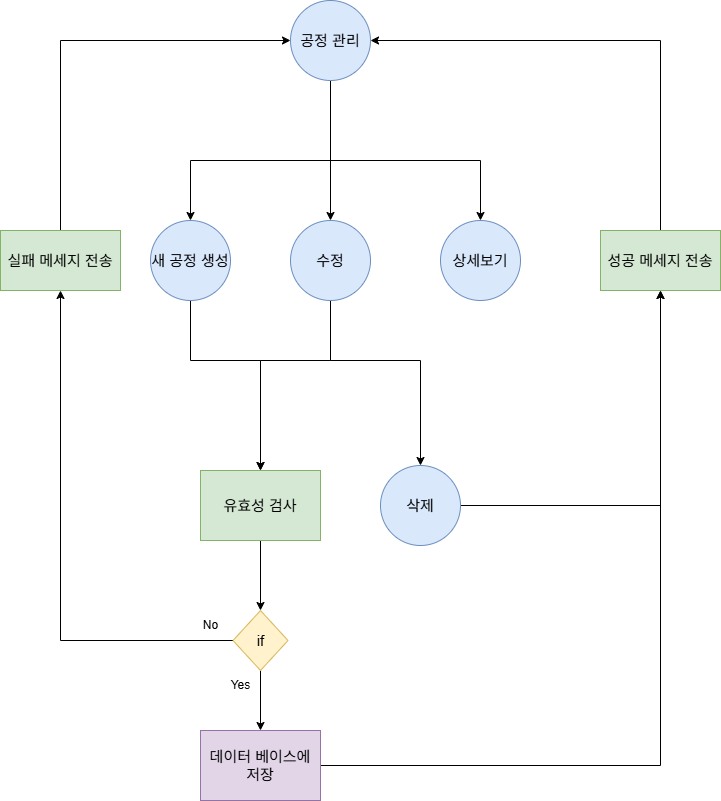

The diagram above was exported from draw.io. Its source (the exported page's mxGraphModel, read from the mxfile embedded in the PNG):
<mxGraphModel dx="1636" dy="708" grid="1" gridSize="10" guides="1" tooltips="1" connect="1" arrows="1" fold="1" page="1" pageScale="1" pageWidth="827" pageHeight="1169" math="0" shadow="0">
  <root>
    <mxCell id="0" />
    <mxCell id="1" parent="0" />
    <mxCell id="jV8Q9i4upCaSw7ZtxpSg-78" value="" style="edgeStyle=orthogonalEdgeStyle;rounded=0;orthogonalLoop=1;jettySize=auto;html=1;" edge="1" parent="1" source="jV8Q9i4upCaSw7ZtxpSg-32" target="jV8Q9i4upCaSw7ZtxpSg-77">
      <mxGeometry relative="1" as="geometry" />
    </mxCell>
    <mxCell id="jV8Q9i4upCaSw7ZtxpSg-81" value="" style="edgeStyle=orthogonalEdgeStyle;rounded=0;orthogonalLoop=1;jettySize=auto;html=1;" edge="1" parent="1" source="jV8Q9i4upCaSw7ZtxpSg-32" target="jV8Q9i4upCaSw7ZtxpSg-80">
      <mxGeometry relative="1" as="geometry">
        <Array as="points">
          <mxPoint x="310" y="400" />
          <mxPoint x="170" y="400" />
        </Array>
      </mxGeometry>
    </mxCell>
    <mxCell id="jV8Q9i4upCaSw7ZtxpSg-83" value="" style="edgeStyle=orthogonalEdgeStyle;rounded=0;orthogonalLoop=1;jettySize=auto;html=1;" edge="1" parent="1" source="jV8Q9i4upCaSw7ZtxpSg-32" target="jV8Q9i4upCaSw7ZtxpSg-82">
      <mxGeometry relative="1" as="geometry">
        <Array as="points">
          <mxPoint x="310" y="400" />
          <mxPoint x="460" y="400" />
        </Array>
      </mxGeometry>
    </mxCell>
    <mxCell id="jV8Q9i4upCaSw7ZtxpSg-32" value="공정 관리" style="ellipse;whiteSpace=wrap;html=1;fontSize=15;fillColor=#dae8fc;strokeColor=#6c8ebf;" vertex="1" parent="1">
      <mxGeometry x="270" y="240" width="80" height="80" as="geometry" />
    </mxCell>
    <mxCell id="jV8Q9i4upCaSw7ZtxpSg-86" value="" style="edgeStyle=orthogonalEdgeStyle;rounded=0;orthogonalLoop=1;jettySize=auto;html=1;" edge="1" parent="1" source="jV8Q9i4upCaSw7ZtxpSg-77" target="jV8Q9i4upCaSw7ZtxpSg-85">
      <mxGeometry relative="1" as="geometry">
        <Array as="points">
          <mxPoint x="310" y="600" />
          <mxPoint x="400" y="600" />
        </Array>
      </mxGeometry>
    </mxCell>
    <mxCell id="jV8Q9i4upCaSw7ZtxpSg-92" style="edgeStyle=orthogonalEdgeStyle;rounded=0;orthogonalLoop=1;jettySize=auto;html=1;" edge="1" parent="1" source="jV8Q9i4upCaSw7ZtxpSg-77" target="jV8Q9i4upCaSw7ZtxpSg-90">
      <mxGeometry relative="1" as="geometry">
        <Array as="points">
          <mxPoint x="310" y="600" />
          <mxPoint x="240" y="600" />
        </Array>
      </mxGeometry>
    </mxCell>
    <mxCell id="jV8Q9i4upCaSw7ZtxpSg-77" value="수정" style="ellipse;whiteSpace=wrap;html=1;fontSize=15;fillColor=#dae8fc;strokeColor=#6c8ebf;" vertex="1" parent="1">
      <mxGeometry x="270" y="460" width="80" height="80" as="geometry" />
    </mxCell>
    <mxCell id="jV8Q9i4upCaSw7ZtxpSg-91" style="edgeStyle=orthogonalEdgeStyle;rounded=0;orthogonalLoop=1;jettySize=auto;html=1;" edge="1" parent="1" source="jV8Q9i4upCaSw7ZtxpSg-80" target="jV8Q9i4upCaSw7ZtxpSg-90">
      <mxGeometry relative="1" as="geometry">
        <Array as="points">
          <mxPoint x="170" y="600" />
          <mxPoint x="240" y="600" />
        </Array>
      </mxGeometry>
    </mxCell>
    <mxCell id="jV8Q9i4upCaSw7ZtxpSg-80" value="새 공정 생성" style="ellipse;whiteSpace=wrap;html=1;fontSize=15;fillColor=#dae8fc;strokeColor=#6c8ebf;" vertex="1" parent="1">
      <mxGeometry x="130" y="460" width="80" height="80" as="geometry" />
    </mxCell>
    <mxCell id="jV8Q9i4upCaSw7ZtxpSg-82" value="상세보기" style="ellipse;whiteSpace=wrap;html=1;fontSize=15;fillColor=#dae8fc;strokeColor=#6c8ebf;" vertex="1" parent="1">
      <mxGeometry x="420" y="460" width="80" height="80" as="geometry" />
    </mxCell>
    <mxCell id="jV8Q9i4upCaSw7ZtxpSg-107" style="edgeStyle=orthogonalEdgeStyle;rounded=0;orthogonalLoop=1;jettySize=auto;html=1;" edge="1" parent="1" source="jV8Q9i4upCaSw7ZtxpSg-85" target="jV8Q9i4upCaSw7ZtxpSg-97">
      <mxGeometry relative="1" as="geometry">
        <Array as="points">
          <mxPoint x="640" y="745" />
        </Array>
      </mxGeometry>
    </mxCell>
    <mxCell id="jV8Q9i4upCaSw7ZtxpSg-85" value="삭제" style="ellipse;whiteSpace=wrap;html=1;fontSize=15;fillColor=#dae8fc;strokeColor=#6c8ebf;" vertex="1" parent="1">
      <mxGeometry x="360" y="705" width="80" height="80" as="geometry" />
    </mxCell>
    <mxCell id="jV8Q9i4upCaSw7ZtxpSg-105" style="edgeStyle=orthogonalEdgeStyle;rounded=0;orthogonalLoop=1;jettySize=auto;html=1;exitX=1;exitY=0.5;exitDx=0;exitDy=0;entryX=0.5;entryY=1;entryDx=0;entryDy=0;" edge="1" parent="1" source="jV8Q9i4upCaSw7ZtxpSg-87" target="jV8Q9i4upCaSw7ZtxpSg-97">
      <mxGeometry relative="1" as="geometry" />
    </mxCell>
    <mxCell id="jV8Q9i4upCaSw7ZtxpSg-87" value="데이터 베이스에 저장" style="whiteSpace=wrap;html=1;fillColor=#e1d5e7;strokeColor=#9673a6;fontSize=15;" vertex="1" parent="1">
      <mxGeometry x="180" y="970" width="120" height="70" as="geometry" />
    </mxCell>
    <mxCell id="jV8Q9i4upCaSw7ZtxpSg-100" value="" style="edgeStyle=orthogonalEdgeStyle;rounded=0;orthogonalLoop=1;jettySize=auto;html=1;" edge="1" parent="1" source="jV8Q9i4upCaSw7ZtxpSg-90" target="jV8Q9i4upCaSw7ZtxpSg-99">
      <mxGeometry relative="1" as="geometry" />
    </mxCell>
    <mxCell id="jV8Q9i4upCaSw7ZtxpSg-90" value="유효성 검사" style="whiteSpace=wrap;html=1;fillColor=#d5e8d4;strokeColor=#82b366;fontSize=15;" vertex="1" parent="1">
      <mxGeometry x="180" y="710" width="120" height="70" as="geometry" />
    </mxCell>
    <mxCell id="jV8Q9i4upCaSw7ZtxpSg-109" style="edgeStyle=orthogonalEdgeStyle;rounded=0;orthogonalLoop=1;jettySize=auto;html=1;" edge="1" parent="1" source="jV8Q9i4upCaSw7ZtxpSg-96" target="jV8Q9i4upCaSw7ZtxpSg-32">
      <mxGeometry relative="1" as="geometry">
        <Array as="points">
          <mxPoint x="40" y="280" />
        </Array>
      </mxGeometry>
    </mxCell>
    <mxCell id="jV8Q9i4upCaSw7ZtxpSg-96" value="실패 메세지 전송" style="whiteSpace=wrap;html=1;fillColor=#d5e8d4;strokeColor=#82b366;fontSize=15;" vertex="1" parent="1">
      <mxGeometry x="-20" y="470" width="120" height="60" as="geometry" />
    </mxCell>
    <mxCell id="jV8Q9i4upCaSw7ZtxpSg-108" style="edgeStyle=orthogonalEdgeStyle;rounded=0;orthogonalLoop=1;jettySize=auto;html=1;" edge="1" parent="1" source="jV8Q9i4upCaSw7ZtxpSg-97" target="jV8Q9i4upCaSw7ZtxpSg-32">
      <mxGeometry relative="1" as="geometry">
        <Array as="points">
          <mxPoint x="640" y="280" />
        </Array>
      </mxGeometry>
    </mxCell>
    <mxCell id="jV8Q9i4upCaSw7ZtxpSg-97" value="성공 메세지 전송" style="whiteSpace=wrap;html=1;fillColor=#d5e8d4;strokeColor=#82b366;fontSize=15;" vertex="1" parent="1">
      <mxGeometry x="580" y="470" width="120" height="60" as="geometry" />
    </mxCell>
    <mxCell id="jV8Q9i4upCaSw7ZtxpSg-102" value="" style="edgeStyle=orthogonalEdgeStyle;rounded=0;orthogonalLoop=1;jettySize=auto;html=1;" edge="1" parent="1" source="jV8Q9i4upCaSw7ZtxpSg-99" target="jV8Q9i4upCaSw7ZtxpSg-87">
      <mxGeometry relative="1" as="geometry" />
    </mxCell>
    <mxCell id="jV8Q9i4upCaSw7ZtxpSg-104" style="edgeStyle=orthogonalEdgeStyle;rounded=0;orthogonalLoop=1;jettySize=auto;html=1;" edge="1" parent="1" source="jV8Q9i4upCaSw7ZtxpSg-99" target="jV8Q9i4upCaSw7ZtxpSg-96">
      <mxGeometry relative="1" as="geometry" />
    </mxCell>
    <mxCell id="jV8Q9i4upCaSw7ZtxpSg-99" value="if" style="rhombus;whiteSpace=wrap;html=1;fontSize=15;fillColor=#fff2cc;strokeColor=#d6b656;" vertex="1" parent="1">
      <mxGeometry x="212.5" y="850" width="55" height="60" as="geometry" />
    </mxCell>
    <mxCell id="jV8Q9i4upCaSw7ZtxpSg-110" value="Yes" style="text;html=1;align=center;verticalAlign=middle;resizable=0;points=[];autosize=1;strokeColor=none;fillColor=none;" vertex="1" parent="1">
      <mxGeometry x="200" y="910" width="40" height="30" as="geometry" />
    </mxCell>
    <mxCell id="jV8Q9i4upCaSw7ZtxpSg-111" value="No" style="text;html=1;align=center;verticalAlign=middle;resizable=0;points=[];autosize=1;strokeColor=none;fillColor=none;" vertex="1" parent="1">
      <mxGeometry x="170" y="850" width="40" height="30" as="geometry" />
    </mxCell>
  </root>
</mxGraphModel>